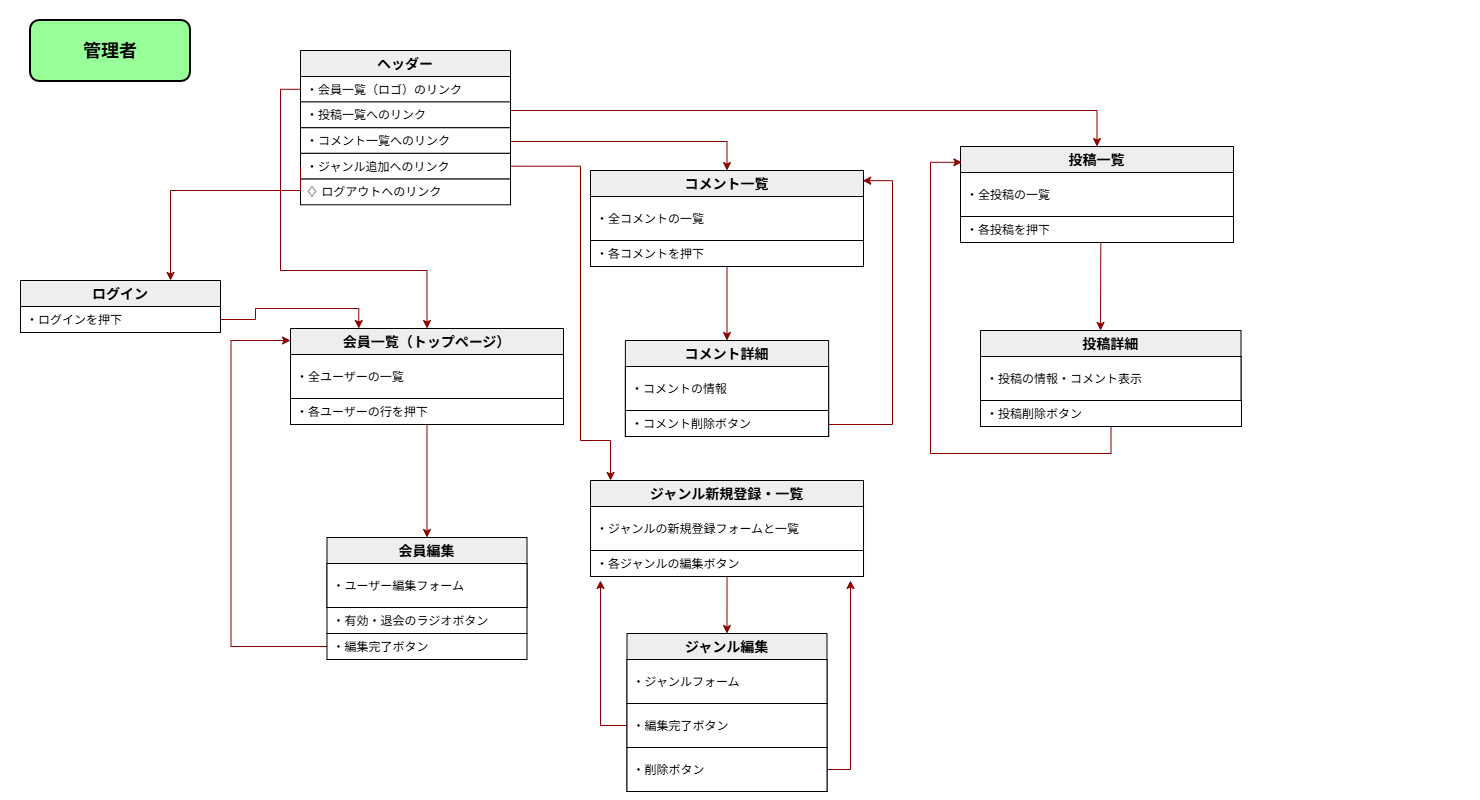

The diagram above was exported from draw.io. Its source (the exported page's mxGraphModel, read from the mxfile embedded in the PNG):
<mxGraphModel dx="1281" dy="614" grid="1" gridSize="10" guides="1" tooltips="1" connect="1" arrows="1" fold="1" page="1" pageScale="1" pageWidth="827" pageHeight="1169" math="0" shadow="0">
  <root>
    <mxCell id="0" />
    <mxCell id="1" parent="0" />
    <mxCell id="qPvwGLy0U1YZzvWlFyDW-4" value="" style="rounded=0;whiteSpace=wrap;html=1;fillColor=#fff;strokeColor=none;movable=1;resizable=1;rotatable=1;deletable=1;editable=1;locked=0;connectable=1;" parent="1" vertex="1">
      <mxGeometry width="1480" height="800" as="geometry" />
    </mxCell>
    <mxCell id="qPvwGLy0U1YZzvWlFyDW-3" value="&lt;b&gt;&lt;font style=&quot;font-size: 18px;&quot;&gt;管理者&lt;/font&gt;&lt;/b&gt;" style="rounded=1;whiteSpace=wrap;html=1;strokeColor=#000000;strokeWidth=2;fontSize=14;fillColor=#99FF99;" parent="1" vertex="1">
      <mxGeometry x="30" y="20" width="160" height="61" as="geometry" />
    </mxCell>
    <mxCell id="2h_vGW_YwxnlIuZK3PQK-24" style="edgeStyle=orthogonalEdgeStyle;rounded=0;orthogonalLoop=1;jettySize=auto;html=1;exitX=1;exitY=0.75;exitDx=0;exitDy=0;entryX=0.25;entryY=0;entryDx=0;entryDy=0;strokeColor=#880000;" parent="1" source="8h_2DuBTw8sFahsOjg8C-3" target="2h_vGW_YwxnlIuZK3PQK-4" edge="1">
      <mxGeometry relative="1" as="geometry" />
    </mxCell>
    <mxCell id="8h_2DuBTw8sFahsOjg8C-3" value="ログイン" style="swimlane;fontStyle=1;childLayout=stackLayout;horizontal=1;startSize=26;horizontalStack=0;resizeParent=1;resizeParentMax=0;resizeLast=0;collapsible=1;marginBottom=0;strokeColor=#000000;strokeWidth=1;fillColor=#eee;fontSize=14;" parent="1" vertex="1">
      <mxGeometry x="20" y="280" width="200" height="52" as="geometry" />
    </mxCell>
    <mxCell id="8h_2DuBTw8sFahsOjg8C-4" value="・ログインを押下" style="text;align=left;verticalAlign=middle;spacingLeft=4;spacingRight=4;overflow=hidden;rotatable=0;points=[[0,0.5],[1,0.5]];portConstraint=eastwest;fillColor=#ffffff;strokeColor=#000000;" parent="8h_2DuBTw8sFahsOjg8C-3" vertex="1">
      <mxGeometry y="26" width="200" height="26" as="geometry" />
    </mxCell>
    <mxCell id="8h_2DuBTw8sFahsOjg8C-52" value="" style="group" parent="1" connectable="0" vertex="1">
      <mxGeometry x="326.5" y="511" width="200" height="122" as="geometry" />
    </mxCell>
    <mxCell id="2h_vGW_YwxnlIuZK3PQK-21" style="edgeStyle=orthogonalEdgeStyle;rounded=0;orthogonalLoop=1;jettySize=auto;html=1;strokeColor=#880000;exitX=0;exitY=0.5;exitDx=0;exitDy=0;" parent="8h_2DuBTw8sFahsOjg8C-52" source="rPoTKZWnVzTMN2BPZ6U5-1" edge="1">
      <mxGeometry relative="1" as="geometry">
        <mxPoint x="-36.5" y="-171" as="targetPoint" />
        <Array as="points">
          <mxPoint x="-96" y="135" />
          <mxPoint x="-96" y="-171" />
        </Array>
      </mxGeometry>
    </mxCell>
    <mxCell id="8h_2DuBTw8sFahsOjg8C-51" value="・有効・退会のラジオボタン" style="text;align=left;verticalAlign=middle;spacingLeft=4;spacingRight=4;overflow=hidden;rotatable=0;points=[[0,0.5],[1,0.5]];portConstraint=eastwest;fillColor=#ffffff;strokeColor=#000000;fontColor=#000000;" parent="8h_2DuBTw8sFahsOjg8C-52" vertex="1">
      <mxGeometry y="96" width="200" height="26" as="geometry" />
    </mxCell>
    <mxCell id="NnP8P6przNSmgxFfunKW-2" value="会員編集" style="swimlane;fontStyle=1;childLayout=stackLayout;horizontal=1;startSize=26;horizontalStack=0;resizeParent=1;resizeParentMax=0;resizeLast=0;collapsible=1;marginBottom=0;strokeColor=#000000;strokeWidth=1;fillColor=#eee;fontSize=14;" parent="1" vertex="1">
      <mxGeometry x="326.5" y="537" width="200" height="70" as="geometry" />
    </mxCell>
    <mxCell id="NnP8P6przNSmgxFfunKW-3" value="・ユーザー編集フォーム" style="text;align=left;verticalAlign=middle;spacingLeft=4;spacingRight=4;overflow=hidden;rotatable=0;points=[[0,0.5],[1,0.5]];portConstraint=eastwest;fillColor=#ffffff;strokeColor=#000000;" parent="NnP8P6przNSmgxFfunKW-2" vertex="1">
      <mxGeometry y="26" width="200" height="44" as="geometry" />
    </mxCell>
    <mxCell id="9D9hx9VhwdietpGyA_Xm-13" value="投稿一覧" style="swimlane;fontStyle=1;childLayout=stackLayout;horizontal=1;startSize=26;horizontalStack=0;resizeParent=1;resizeParentMax=0;resizeLast=0;collapsible=1;marginBottom=0;strokeColor=#000000;strokeWidth=1;fillColor=#eee;fontSize=14;" parent="1" vertex="1">
      <mxGeometry x="960" y="146" width="273" height="96" as="geometry" />
    </mxCell>
    <mxCell id="9D9hx9VhwdietpGyA_Xm-14" value="・全投稿の一覧" style="text;align=left;verticalAlign=middle;spacingLeft=4;spacingRight=4;overflow=hidden;rotatable=0;points=[[0,0.5],[1,0.5]];portConstraint=eastwest;fillColor=#ffffff;strokeColor=#000000;" parent="9D9hx9VhwdietpGyA_Xm-13" vertex="1">
      <mxGeometry y="26" width="273" height="44" as="geometry" />
    </mxCell>
    <mxCell id="9D9hx9VhwdietpGyA_Xm-15" value="・各投稿を押下" style="text;align=left;verticalAlign=middle;spacingLeft=4;spacingRight=4;overflow=hidden;rotatable=0;points=[[0,0.5],[1,0.5]];portConstraint=eastwest;fillColor=#ffffff;strokeColor=#000000;fontColor=#000000;" parent="9D9hx9VhwdietpGyA_Xm-13" vertex="1">
      <mxGeometry y="70" width="273" height="26" as="geometry" />
    </mxCell>
    <mxCell id="9D9hx9VhwdietpGyA_Xm-19" value="投稿詳細" style="swimlane;fontStyle=1;childLayout=stackLayout;horizontal=1;startSize=26;horizontalStack=0;resizeParent=1;resizeParentMax=0;resizeLast=0;collapsible=1;marginBottom=0;strokeColor=#000000;strokeWidth=1;fillColor=#eee;fontSize=14;" parent="1" vertex="1">
      <mxGeometry x="980" y="330" width="260.5" height="70" as="geometry" />
    </mxCell>
    <mxCell id="9D9hx9VhwdietpGyA_Xm-20" value="・投稿の情報・コメント表示" style="text;align=left;verticalAlign=middle;spacingLeft=4;spacingRight=4;overflow=hidden;rotatable=0;points=[[0,0.5],[1,0.5]];portConstraint=eastwest;fillColor=#ffffff;strokeColor=#000000;" parent="9D9hx9VhwdietpGyA_Xm-19" vertex="1">
      <mxGeometry y="26" width="260.5" height="44" as="geometry" />
    </mxCell>
    <mxCell id="9D9hx9VhwdietpGyA_Xm-23" value="" style="edgeStyle=orthogonalEdgeStyle;orthogonalLoop=1;jettySize=auto;html=1;rounded=0;fillColor=#FF0000;strokeColor=#880000;" parent="1" target="9D9hx9VhwdietpGyA_Xm-13" edge="1">
      <mxGeometry width="80" relative="1" as="geometry">
        <mxPoint x="500" y="110" as="sourcePoint" />
        <mxPoint x="930" y="110" as="targetPoint" />
      </mxGeometry>
    </mxCell>
    <mxCell id="9D9hx9VhwdietpGyA_Xm-28" value="" style="edgeStyle=none;orthogonalLoop=1;jettySize=auto;html=1;rounded=0;entryX=0.5;entryY=0;entryDx=0;entryDy=0;strokeColor=#880000;exitX=0.599;exitY=1.017;exitDx=0;exitDy=0;exitPerimeter=0;" parent="1" edge="1">
      <mxGeometry width="80" relative="1" as="geometry">
        <mxPoint x="1100.277" y="242.442" as="sourcePoint" />
        <mxPoint x="1100" y="330" as="targetPoint" />
        <Array as="points" />
      </mxGeometry>
    </mxCell>
    <mxCell id="8h_2DuBTw8sFahsOjg8C-29" value="" style="group;strokeColor=none;" parent="1" connectable="0" vertex="1">
      <mxGeometry x="300" y="50" width="210" height="180" as="geometry" />
    </mxCell>
    <mxCell id="8h_2DuBTw8sFahsOjg8C-17" value="ヘッダー" style="swimlane;fontStyle=1;childLayout=stackLayout;horizontal=1;startSize=26;horizontalStack=0;resizeParent=1;resizeParentMax=0;resizeLast=0;collapsible=1;marginBottom=0;strokeColor=#000000;strokeWidth=1;fillColor=#eee;fontSize=14;movable=1;resizable=1;rotatable=1;deletable=1;editable=1;locked=0;connectable=1;" parent="8h_2DuBTw8sFahsOjg8C-29" vertex="1">
      <mxGeometry width="210" height="51.714285714285715" as="geometry" />
    </mxCell>
    <mxCell id="8h_2DuBTw8sFahsOjg8C-18" value="・会員一覧（ロゴ）のリンク" style="text;align=left;verticalAlign=middle;spacingLeft=4;spacingRight=4;overflow=hidden;rotatable=0;points=[[0,0.5],[1,0.5]];portConstraint=eastwest;fillColor=#ffffff;strokeColor=#000000;" parent="8h_2DuBTw8sFahsOjg8C-17" vertex="1">
      <mxGeometry y="26" width="210" height="25.714285714285715" as="geometry" />
    </mxCell>
    <mxCell id="8h_2DuBTw8sFahsOjg8C-24" value="・コメント一覧へのリンク" style="text;align=left;verticalAlign=middle;spacingLeft=4;spacingRight=4;overflow=hidden;rotatable=1;points=[[0,0.5],[1,0.5]];portConstraint=eastwest;fillColor=#ffffff;strokeColor=#000000;movable=1;resizable=1;deletable=1;editable=1;locked=0;connectable=1;" parent="8h_2DuBTw8sFahsOjg8C-29" vertex="1">
      <mxGeometry y="77.14285714285714" width="210" height="25.714285714285715" as="geometry" />
    </mxCell>
    <mxCell id="d-3NTZXVMX2ivOrHw6W0-9" style="edgeStyle=orthogonalEdgeStyle;rounded=0;orthogonalLoop=1;jettySize=auto;html=1;exitX=1;exitY=0.5;exitDx=0;exitDy=0;strokeColor=#880000;" parent="8h_2DuBTw8sFahsOjg8C-29" source="8h_2DuBTw8sFahsOjg8C-25" edge="1">
      <mxGeometry relative="1" as="geometry">
        <mxPoint x="310" y="430" as="targetPoint" />
        <Array as="points">
          <mxPoint x="280" y="116" />
          <mxPoint x="280" y="390" />
          <mxPoint x="310" y="390" />
        </Array>
      </mxGeometry>
    </mxCell>
    <mxCell id="8h_2DuBTw8sFahsOjg8C-25" value="・ジャンル追加へのリンク" style="text;align=left;verticalAlign=middle;spacingLeft=4;spacingRight=4;overflow=hidden;rotatable=1;points=[[0,0.5],[1,0.5]];portConstraint=eastwest;fillColor=#ffffff;strokeColor=#000000;movable=1;resizable=1;deletable=1;editable=1;locked=0;connectable=1;" parent="8h_2DuBTw8sFahsOjg8C-29" vertex="1">
      <mxGeometry y="102.85714285714286" width="210" height="25.714285714285715" as="geometry" />
    </mxCell>
    <mxCell id="8h_2DuBTw8sFahsOjg8C-28" value="・投稿一覧へのリンク" style="text;align=left;verticalAlign=middle;spacingLeft=4;spacingRight=4;overflow=hidden;rotatable=1;points=[[0,0.5],[1,0.5]];portConstraint=eastwest;fillColor=#ffffff;strokeColor=#000000;movable=1;resizable=1;deletable=1;editable=1;locked=0;connectable=1;" parent="8h_2DuBTw8sFahsOjg8C-29" vertex="1">
      <mxGeometry y="51.42857142857143" width="210" height="25.714285714285715" as="geometry" />
    </mxCell>
    <mxCell id="2h_vGW_YwxnlIuZK3PQK-13" value="♢ ログアウトへのリンク" style="text;align=left;verticalAlign=middle;spacingLeft=4;spacingRight=4;overflow=hidden;rotatable=1;points=[[0,0.5],[1,0.5]];portConstraint=eastwest;fillColor=#ffffff;strokeColor=#000000;movable=1;resizable=1;deletable=1;editable=1;locked=0;connectable=1;" parent="8h_2DuBTw8sFahsOjg8C-29" vertex="1">
      <mxGeometry y="128.57142857142858" width="210" height="25.714285714285715" as="geometry" />
    </mxCell>
    <mxCell id="8h_2DuBTw8sFahsOjg8C-8" value="コメント詳細" style="swimlane;fontStyle=1;childLayout=stackLayout;horizontal=1;startSize=26;horizontalStack=0;resizeParent=1;resizeParentMax=0;resizeLast=0;collapsible=1;marginBottom=0;strokeColor=#000000;strokeWidth=1;fillColor=#eee;fontSize=14;" parent="1" vertex="1">
      <mxGeometry x="624.88" y="340" width="203.25" height="96" as="geometry" />
    </mxCell>
    <mxCell id="8h_2DuBTw8sFahsOjg8C-9" value="・コメントの情報" style="text;align=left;verticalAlign=middle;spacingLeft=4;spacingRight=4;overflow=hidden;rotatable=0;points=[[0,0.5],[1,0.5]];portConstraint=eastwest;fillColor=#ffffff;strokeColor=#000000;fontSize=12;" parent="8h_2DuBTw8sFahsOjg8C-8" vertex="1">
      <mxGeometry y="26" width="203.25" height="44" as="geometry" />
    </mxCell>
    <mxCell id="8h_2DuBTw8sFahsOjg8C-10" value="・コメント削除ボタン" style="text;align=left;verticalAlign=middle;spacingLeft=4;spacingRight=4;overflow=hidden;rotatable=0;points=[[0,0.5],[1,0.5]];portConstraint=eastwest;fillColor=#ffffff;strokeColor=#000000;fontColor=#000000;" parent="8h_2DuBTw8sFahsOjg8C-8" vertex="1">
      <mxGeometry y="70" width="203.25" height="26" as="geometry" />
    </mxCell>
    <mxCell id="9D9hx9VhwdietpGyA_Xm-44" style="edgeStyle=orthogonalEdgeStyle;rounded=0;orthogonalLoop=1;jettySize=auto;html=1;exitX=1;exitY=0.5;exitDx=0;exitDy=0;" parent="1" edge="1">
      <mxGeometry relative="1" as="geometry">
        <mxPoint x="510" y="235" as="sourcePoint" />
        <mxPoint x="510" y="235" as="targetPoint" />
      </mxGeometry>
    </mxCell>
    <mxCell id="2h_vGW_YwxnlIuZK3PQK-8" style="edgeStyle=orthogonalEdgeStyle;rounded=0;orthogonalLoop=1;jettySize=auto;html=1;exitX=0.5;exitY=1;exitDx=0;exitDy=0;strokeColor=#880000;entryX=0.5;entryY=0;entryDx=0;entryDy=0;" parent="1" source="2h_vGW_YwxnlIuZK3PQK-4" target="NnP8P6przNSmgxFfunKW-2" edge="1">
      <mxGeometry relative="1" as="geometry">
        <mxPoint x="427" y="530" as="targetPoint" />
      </mxGeometry>
    </mxCell>
    <mxCell id="2h_vGW_YwxnlIuZK3PQK-4" value="会員一覧（トップページ）" style="swimlane;fontStyle=1;childLayout=stackLayout;horizontal=1;startSize=26;horizontalStack=0;resizeParent=1;resizeParentMax=0;resizeLast=0;collapsible=1;marginBottom=0;strokeColor=#000000;strokeWidth=1;fillColor=#eee;fontSize=14;" parent="1" vertex="1">
      <mxGeometry x="290" y="328" width="273" height="96" as="geometry" />
    </mxCell>
    <mxCell id="2h_vGW_YwxnlIuZK3PQK-5" value="・全ユーザーの一覧" style="text;align=left;verticalAlign=middle;spacingLeft=4;spacingRight=4;overflow=hidden;rotatable=0;points=[[0,0.5],[1,0.5]];portConstraint=eastwest;fillColor=#ffffff;strokeColor=#000000;" parent="2h_vGW_YwxnlIuZK3PQK-4" vertex="1">
      <mxGeometry y="26" width="273" height="44" as="geometry" />
    </mxCell>
    <mxCell id="2h_vGW_YwxnlIuZK3PQK-6" value="・各ユーザーの行を押下" style="text;align=left;verticalAlign=middle;spacingLeft=4;spacingRight=4;overflow=hidden;rotatable=0;points=[[0,0.5],[1,0.5]];portConstraint=eastwest;fillColor=#ffffff;strokeColor=#000000;fontColor=#000000;" parent="2h_vGW_YwxnlIuZK3PQK-4" vertex="1">
      <mxGeometry y="70" width="273" height="26" as="geometry" />
    </mxCell>
    <mxCell id="2h_vGW_YwxnlIuZK3PQK-9" style="edgeStyle=orthogonalEdgeStyle;rounded=0;orthogonalLoop=1;jettySize=auto;html=1;entryX=0.005;entryY=0.165;entryDx=0;entryDy=0;entryPerimeter=0;strokeColor=#880000;" parent="1" source="2h_vGW_YwxnlIuZK3PQK-7" target="9D9hx9VhwdietpGyA_Xm-13" edge="1">
      <mxGeometry relative="1" as="geometry">
        <mxPoint x="930" y="160" as="targetPoint" />
        <Array as="points">
          <mxPoint x="930" y="453" />
          <mxPoint x="930" y="162" />
        </Array>
      </mxGeometry>
    </mxCell>
    <mxCell id="2h_vGW_YwxnlIuZK3PQK-7" value="・投稿削除ボタン" style="text;align=left;verticalAlign=middle;spacingLeft=4;spacingRight=4;overflow=hidden;rotatable=0;points=[[0,0.5],[1,0.5]];portConstraint=eastwest;fillColor=#ffffff;strokeColor=#000000;fontColor=#000000;" parent="1" vertex="1">
      <mxGeometry x="980" y="400" width="261" height="26" as="geometry" />
    </mxCell>
    <mxCell id="2h_vGW_YwxnlIuZK3PQK-15" style="edgeStyle=orthogonalEdgeStyle;rounded=0;orthogonalLoop=1;jettySize=auto;html=1;exitX=0;exitY=0.5;exitDx=0;exitDy=0;entryX=0.75;entryY=0;entryDx=0;entryDy=0;strokeColor=#880000;" parent="1" source="8h_2DuBTw8sFahsOjg8C-25" target="8h_2DuBTw8sFahsOjg8C-3" edge="1">
      <mxGeometry relative="1" as="geometry">
        <Array as="points">
          <mxPoint x="300" y="190" />
          <mxPoint x="170" y="190" />
        </Array>
      </mxGeometry>
    </mxCell>
    <mxCell id="2h_vGW_YwxnlIuZK3PQK-20" style="edgeStyle=orthogonalEdgeStyle;rounded=0;orthogonalLoop=1;jettySize=auto;html=1;exitX=0.5;exitY=1;exitDx=0;exitDy=0;entryX=0.5;entryY=0;entryDx=0;entryDy=0;strokeColor=#880000;" parent="1" source="2h_vGW_YwxnlIuZK3PQK-16" target="8h_2DuBTw8sFahsOjg8C-8" edge="1">
      <mxGeometry relative="1" as="geometry" />
    </mxCell>
    <mxCell id="2h_vGW_YwxnlIuZK3PQK-16" value="コメント一覧" style="swimlane;fontStyle=1;childLayout=stackLayout;horizontal=1;startSize=26;horizontalStack=0;resizeParent=1;resizeParentMax=0;resizeLast=0;collapsible=1;marginBottom=0;strokeColor=#000000;strokeWidth=1;fillColor=#eee;fontSize=14;" parent="1" vertex="1">
      <mxGeometry x="590" y="170" width="273" height="96" as="geometry" />
    </mxCell>
    <mxCell id="2h_vGW_YwxnlIuZK3PQK-17" value="・全コメントの一覧" style="text;align=left;verticalAlign=middle;spacingLeft=4;spacingRight=4;overflow=hidden;rotatable=0;points=[[0,0.5],[1,0.5]];portConstraint=eastwest;fillColor=#ffffff;strokeColor=#000000;" parent="2h_vGW_YwxnlIuZK3PQK-16" vertex="1">
      <mxGeometry y="26" width="273" height="44" as="geometry" />
    </mxCell>
    <mxCell id="2h_vGW_YwxnlIuZK3PQK-18" value="・各コメントを押下" style="text;align=left;verticalAlign=middle;spacingLeft=4;spacingRight=4;overflow=hidden;rotatable=0;points=[[0,0.5],[1,0.5]];portConstraint=eastwest;fillColor=#ffffff;strokeColor=#000000;fontColor=#000000;" parent="2h_vGW_YwxnlIuZK3PQK-16" vertex="1">
      <mxGeometry y="70" width="273" height="26" as="geometry" />
    </mxCell>
    <mxCell id="2h_vGW_YwxnlIuZK3PQK-22" style="edgeStyle=orthogonalEdgeStyle;rounded=0;orthogonalLoop=1;jettySize=auto;html=1;entryX=0.997;entryY=0.106;entryDx=0;entryDy=0;entryPerimeter=0;strokeColor=#880000;" parent="1" source="8h_2DuBTw8sFahsOjg8C-10" target="2h_vGW_YwxnlIuZK3PQK-16" edge="1">
      <mxGeometry relative="1" as="geometry">
        <mxPoint x="830" y="424" as="sourcePoint" />
        <mxPoint x="877.3269999999999" y="180.40800000000002" as="targetPoint" />
        <Array as="points">
          <mxPoint x="892" y="424" />
          <mxPoint x="892" y="180" />
        </Array>
      </mxGeometry>
    </mxCell>
    <mxCell id="2h_vGW_YwxnlIuZK3PQK-19" style="edgeStyle=orthogonalEdgeStyle;rounded=0;orthogonalLoop=1;jettySize=auto;html=1;strokeColor=#880000;entryX=0.5;entryY=0;entryDx=0;entryDy=0;" parent="1" source="8h_2DuBTw8sFahsOjg8C-24" target="2h_vGW_YwxnlIuZK3PQK-16" edge="1">
      <mxGeometry relative="1" as="geometry">
        <mxPoint x="740" y="170" as="targetPoint" />
        <Array as="points">
          <mxPoint x="727" y="141" />
        </Array>
      </mxGeometry>
    </mxCell>
    <mxCell id="2h_vGW_YwxnlIuZK3PQK-23" style="edgeStyle=orthogonalEdgeStyle;rounded=0;orthogonalLoop=1;jettySize=auto;html=1;exitX=0;exitY=0.75;exitDx=0;exitDy=0;entryX=0.5;entryY=0;entryDx=0;entryDy=0;strokeColor=#880000;" parent="1" source="8h_2DuBTw8sFahsOjg8C-17" target="2h_vGW_YwxnlIuZK3PQK-4" edge="1">
      <mxGeometry relative="1" as="geometry">
        <Array as="points">
          <mxPoint x="280" y="89" />
          <mxPoint x="280" y="270" />
          <mxPoint x="427" y="270" />
        </Array>
      </mxGeometry>
    </mxCell>
    <mxCell id="d-3NTZXVMX2ivOrHw6W0-10" style="edgeStyle=orthogonalEdgeStyle;rounded=0;orthogonalLoop=1;jettySize=auto;html=1;exitX=0.5;exitY=1;exitDx=0;exitDy=0;entryX=0.5;entryY=0;entryDx=0;entryDy=0;strokeColor=#880000;" parent="1" source="d-3NTZXVMX2ivOrHw6W0-2" target="d-3NTZXVMX2ivOrHw6W0-5" edge="1">
      <mxGeometry relative="1" as="geometry" />
    </mxCell>
    <mxCell id="d-3NTZXVMX2ivOrHw6W0-2" value="ジャンル新規登録・一覧" style="swimlane;fontStyle=1;childLayout=stackLayout;horizontal=1;startSize=26;horizontalStack=0;resizeParent=1;resizeParentMax=0;resizeLast=0;collapsible=1;marginBottom=0;strokeColor=#000000;strokeWidth=1;fillColor=#eee;fontSize=14;" parent="1" vertex="1">
      <mxGeometry x="590.01" y="480" width="273" height="96" as="geometry" />
    </mxCell>
    <mxCell id="d-3NTZXVMX2ivOrHw6W0-3" value="・ジャンルの新規登録フォームと一覧" style="text;align=left;verticalAlign=middle;spacingLeft=4;spacingRight=4;overflow=hidden;rotatable=0;points=[[0,0.5],[1,0.5]];portConstraint=eastwest;fillColor=#ffffff;strokeColor=#000000;" parent="d-3NTZXVMX2ivOrHw6W0-2" vertex="1">
      <mxGeometry y="26" width="273" height="44" as="geometry" />
    </mxCell>
    <mxCell id="d-3NTZXVMX2ivOrHw6W0-4" value="・各ジャンルの編集ボタン" style="text;align=left;verticalAlign=middle;spacingLeft=4;spacingRight=4;overflow=hidden;rotatable=0;points=[[0,0.5],[1,0.5]];portConstraint=eastwest;fillColor=#ffffff;strokeColor=#000000;fontColor=#000000;" parent="d-3NTZXVMX2ivOrHw6W0-2" vertex="1">
      <mxGeometry y="70" width="273" height="26" as="geometry" />
    </mxCell>
    <mxCell id="d-3NTZXVMX2ivOrHw6W0-5" value="ジャンル編集" style="swimlane;fontStyle=1;childLayout=stackLayout;horizontal=1;startSize=26;horizontalStack=0;resizeParent=1;resizeParentMax=0;resizeLast=0;collapsible=1;marginBottom=0;strokeColor=#000000;strokeWidth=1;fillColor=#eee;fontSize=14;" parent="1" vertex="1">
      <mxGeometry x="626.5" y="633" width="200" height="158" as="geometry" />
    </mxCell>
    <mxCell id="d-3NTZXVMX2ivOrHw6W0-6" value="・ジャンルフォーム" style="text;align=left;verticalAlign=middle;spacingLeft=4;spacingRight=4;overflow=hidden;rotatable=0;points=[[0,0.5],[1,0.5]];portConstraint=eastwest;fillColor=#ffffff;strokeColor=#000000;" parent="d-3NTZXVMX2ivOrHw6W0-5" vertex="1">
      <mxGeometry y="26" width="200" height="44" as="geometry" />
    </mxCell>
    <mxCell id="d-3NTZXVMX2ivOrHw6W0-11" style="edgeStyle=orthogonalEdgeStyle;rounded=0;orthogonalLoop=1;jettySize=auto;html=1;exitX=0;exitY=0.5;exitDx=0;exitDy=0;strokeColor=#880000;" parent="d-3NTZXVMX2ivOrHw6W0-5" source="d-3NTZXVMX2ivOrHw6W0-7" edge="1">
      <mxGeometry relative="1" as="geometry">
        <mxPoint x="-26.5" y="-53" as="targetPoint" />
      </mxGeometry>
    </mxCell>
    <mxCell id="d-3NTZXVMX2ivOrHw6W0-7" value="・編集完了ボタン" style="text;align=left;verticalAlign=middle;spacingLeft=4;spacingRight=4;overflow=hidden;rotatable=0;points=[[0,0.5],[1,0.5]];portConstraint=eastwest;fillColor=#ffffff;strokeColor=#000000;" parent="d-3NTZXVMX2ivOrHw6W0-5" vertex="1">
      <mxGeometry y="70" width="200" height="44" as="geometry" />
    </mxCell>
    <mxCell id="d-3NTZXVMX2ivOrHw6W0-12" style="edgeStyle=orthogonalEdgeStyle;rounded=0;orthogonalLoop=1;jettySize=auto;html=1;exitX=1;exitY=0.5;exitDx=0;exitDy=0;strokeColor=#880000;" parent="d-3NTZXVMX2ivOrHw6W0-5" source="d-3NTZXVMX2ivOrHw6W0-8" edge="1">
      <mxGeometry relative="1" as="geometry">
        <mxPoint x="223.5" y="-53" as="targetPoint" />
      </mxGeometry>
    </mxCell>
    <mxCell id="d-3NTZXVMX2ivOrHw6W0-8" value="・削除ボタン" style="text;align=left;verticalAlign=middle;spacingLeft=4;spacingRight=4;overflow=hidden;rotatable=0;points=[[0,0.5],[1,0.5]];portConstraint=eastwest;fillColor=#ffffff;strokeColor=#000000;" parent="d-3NTZXVMX2ivOrHw6W0-5" vertex="1">
      <mxGeometry y="114" width="200" height="44" as="geometry" />
    </mxCell>
    <mxCell id="rPoTKZWnVzTMN2BPZ6U5-1" value="・編集完了ボタン" style="text;align=left;verticalAlign=middle;spacingLeft=4;spacingRight=4;overflow=hidden;rotatable=0;points=[[0,0.5],[1,0.5]];portConstraint=eastwest;fillColor=#ffffff;strokeColor=#000000;fontColor=#000000;" parent="1" vertex="1">
      <mxGeometry x="326.5" y="633" width="200" height="26" as="geometry" />
    </mxCell>
    <mxCell id="d-3NTZXVMX2ivOrHw6W0-1" value="" style="text;align=left;verticalAlign=middle;spacingLeft=4;spacingRight=4;overflow=hidden;rotatable=1;points=[[0,0.5],[1,0.5]];portConstraint=eastwest;fillColor=#FFFFFF;strokeColor=none;movable=1;resizable=1;deletable=1;editable=1;locked=0;connectable=1;" parent="1" vertex="1">
      <mxGeometry x="300" y="205.14" height="25.71" as="geometry" />
    </mxCell>
  </root>
</mxGraphModel>